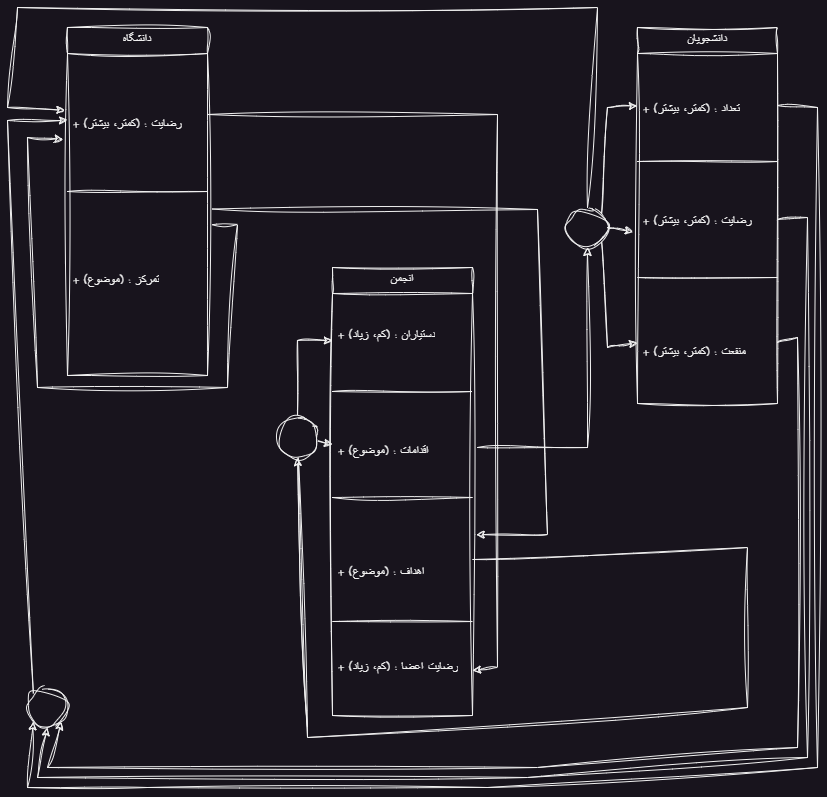

The diagram above was exported from draw.io. Its source (the exported page's mxGraphModel, read from the mxfile embedded in the PNG):
<mxGraphModel dx="1257" dy="760" grid="1" gridSize="10" guides="1" tooltips="1" connect="1" arrows="1" fold="1" page="1" pageScale="1" pageWidth="850" pageHeight="1100" math="0" shadow="0">
  <root>
    <mxCell id="0" />
    <mxCell id="1" parent="0" />
    <mxCell id="4T0wYjafZ2FAUHk0yOGW-20" value="دانشگاه" style="swimlane;fontStyle=0;childLayout=stackLayout;horizontal=1;startSize=26;fillColor=none;horizontalStack=0;resizeParent=1;resizeParentMax=0;resizeLast=0;collapsible=1;marginBottom=0;whiteSpace=wrap;html=1;sketch=1;hachureGap=4;jiggle=2;curveFitting=1;fontFamily=Architects Daughter;fontSource=https%3A%2F%2Ffonts.googleapis.com%2Fcss%3Ffamily%3DArchitects%2BDaughter;points=[[0,0,0,0,0],[0,0.25,0,0,0],[0,0.5,0,0,0],[0,0.75,0,0,0],[0,1,0,0,0],[0.25,0,0,0,0],[0.25,1,0,0,0],[0.5,0,0,0,0],[0.5,1,0,0,0],[0.75,0,0,0,0],[0.75,1,0,0,0],[1,0,0,0,0],[1,0.25,0,0,0],[1,0.5,0,0,0],[1,0.75,0,0,0],[1,1,0,0,0]];" vertex="1" parent="1">
      <mxGeometry x="90" y="40" width="140" height="348" as="geometry">
        <mxRectangle x="60" y="50" width="70" height="30" as="alternateBounds" />
      </mxGeometry>
    </mxCell>
    <mxCell id="4T0wYjafZ2FAUHk0yOGW-22" value="&lt;div&gt;&lt;br&gt;&lt;/div&gt;&lt;div&gt;&lt;br&gt;&lt;/div&gt;&lt;div&gt;&lt;br&gt;&lt;/div&gt;&lt;div&gt;&lt;br&gt;&lt;/div&gt;+ رضایت : (کمتر، بیشتر)" style="text;strokeColor=none;fillColor=none;align=left;verticalAlign=top;spacingLeft=4;spacingRight=4;overflow=hidden;rotatable=0;points=[[0,0.5],[1,0.5]];portConstraint=eastwest;whiteSpace=wrap;html=1;fontFamily=Architects Daughter;fontSource=https%3A%2F%2Ffonts.googleapis.com%2Fcss%3Ffamily%3DArchitects%2BDaughter;" vertex="1" parent="4T0wYjafZ2FAUHk0yOGW-20">
      <mxGeometry y="26" width="140" height="134" as="geometry" />
    </mxCell>
    <mxCell id="4T0wYjafZ2FAUHk0yOGW-65" value="" style="line;strokeWidth=1;fillColor=none;align=left;verticalAlign=middle;spacingTop=-1;spacingLeft=3;spacingRight=3;rotatable=0;labelPosition=right;points=[];portConstraint=eastwest;strokeColor=inherit;sketch=1;hachureGap=4;jiggle=2;curveFitting=1;fontFamily=Architects Daughter;fontSource=https%3A%2F%2Ffonts.googleapis.com%2Fcss%3Ffamily%3DArchitects%2BDaughter;" vertex="1" parent="4T0wYjafZ2FAUHk0yOGW-20">
      <mxGeometry y="160" width="140" height="8" as="geometry" />
    </mxCell>
    <mxCell id="4T0wYjafZ2FAUHk0yOGW-32" value="&lt;div&gt;&lt;br&gt;&lt;/div&gt;&lt;div&gt;&lt;br&gt;&lt;/div&gt;&lt;div&gt;&lt;br&gt;&lt;/div&gt;&lt;div&gt;&lt;br&gt;&lt;/div&gt;&lt;div&gt;&lt;br&gt;&lt;/div&gt;+ تمرکز : (موضوع)" style="text;strokeColor=none;fillColor=none;align=left;verticalAlign=top;spacingLeft=4;spacingRight=4;overflow=hidden;rotatable=0;points=[[0,0.5],[1,0.5]];portConstraint=eastwest;whiteSpace=wrap;html=1;fontFamily=Architects Daughter;fontSource=https%3A%2F%2Ffonts.googleapis.com%2Fcss%3Ffamily%3DArchitects%2BDaughter;" vertex="1" parent="4T0wYjafZ2FAUHk0yOGW-20">
      <mxGeometry y="168" width="140" height="180" as="geometry" />
    </mxCell>
    <mxCell id="4T0wYjafZ2FAUHk0yOGW-93" value="" style="endArrow=classic;html=1;rounded=0;sketch=1;hachureGap=4;jiggle=2;curveFitting=1;fontFamily=Architects Daughter;fontSource=https%3A%2F%2Ffonts.googleapis.com%2Fcss%3Ffamily%3DArchitects%2BDaughter;exitX=1.032;exitY=0.162;exitDx=0;exitDy=0;exitPerimeter=0;entryX=-0.03;entryY=0.638;entryDx=0;entryDy=0;entryPerimeter=0;" edge="1" parent="4T0wYjafZ2FAUHk0yOGW-20" source="4T0wYjafZ2FAUHk0yOGW-32" target="4T0wYjafZ2FAUHk0yOGW-22">
      <mxGeometry width="50" height="50" relative="1" as="geometry">
        <mxPoint x="290" y="440" as="sourcePoint" />
        <mxPoint x="340" y="390" as="targetPoint" />
        <Array as="points">
          <mxPoint x="170" y="197" />
          <mxPoint x="160" y="360" />
          <mxPoint x="-30" y="360" />
          <mxPoint x="-40" y="110" />
        </Array>
      </mxGeometry>
    </mxCell>
    <mxCell id="4T0wYjafZ2FAUHk0yOGW-25" value="دانشجویان" style="swimlane;fontStyle=0;childLayout=stackLayout;horizontal=1;startSize=26;fillColor=none;horizontalStack=0;resizeParent=1;resizeParentMax=0;resizeLast=0;collapsible=1;marginBottom=0;whiteSpace=wrap;html=1;sketch=1;hachureGap=4;jiggle=2;curveFitting=1;fontFamily=Architects Daughter;fontSource=https%3A%2F%2Ffonts.googleapis.com%2Fcss%3Ffamily%3DArchitects%2BDaughter;" vertex="1" parent="1">
      <mxGeometry x="660" y="40" width="140" height="376" as="geometry">
        <mxRectangle x="60" y="190" width="80" height="30" as="alternateBounds" />
      </mxGeometry>
    </mxCell>
    <mxCell id="4T0wYjafZ2FAUHk0yOGW-26" value="&lt;div&gt;&lt;br&gt;&lt;/div&gt;&lt;div&gt;&lt;br&gt;&lt;/div&gt;&lt;div&gt;&lt;br&gt;&lt;/div&gt;+ تعداد : (کمتر، بیشتر)" style="text;strokeColor=none;fillColor=none;align=left;verticalAlign=top;spacingLeft=4;spacingRight=4;overflow=hidden;rotatable=0;points=[[0,0.5],[1,0.5]];portConstraint=eastwest;whiteSpace=wrap;html=1;fontFamily=Architects Daughter;fontSource=https%3A%2F%2Ffonts.googleapis.com%2Fcss%3Ffamily%3DArchitects%2BDaughter;" vertex="1" parent="4T0wYjafZ2FAUHk0yOGW-25">
      <mxGeometry y="26" width="140" height="104" as="geometry" />
    </mxCell>
    <mxCell id="4T0wYjafZ2FAUHk0yOGW-69" value="" style="line;strokeWidth=1;fillColor=none;align=left;verticalAlign=middle;spacingTop=-1;spacingLeft=3;spacingRight=3;rotatable=0;labelPosition=right;points=[];portConstraint=eastwest;strokeColor=inherit;sketch=1;hachureGap=4;jiggle=2;curveFitting=1;fontFamily=Architects Daughter;fontSource=https%3A%2F%2Ffonts.googleapis.com%2Fcss%3Ffamily%3DArchitects%2BDaughter;" vertex="1" parent="4T0wYjafZ2FAUHk0yOGW-25">
      <mxGeometry y="130" width="140" height="8" as="geometry" />
    </mxCell>
    <mxCell id="4T0wYjafZ2FAUHk0yOGW-27" value="&lt;div&gt;&lt;br&gt;&lt;/div&gt;&lt;div&gt;&lt;br&gt;&lt;/div&gt;&lt;div&gt;&lt;br&gt;&lt;/div&gt;+ رضایت : (کمتر، بیشتر)" style="text;strokeColor=none;fillColor=none;align=left;verticalAlign=top;spacingLeft=4;spacingRight=4;overflow=hidden;rotatable=0;points=[[0,0.5],[1,0.5]];portConstraint=eastwest;whiteSpace=wrap;html=1;fontFamily=Architects Daughter;fontSource=https%3A%2F%2Ffonts.googleapis.com%2Fcss%3Ffamily%3DArchitects%2BDaughter;" vertex="1" parent="4T0wYjafZ2FAUHk0yOGW-25">
      <mxGeometry y="138" width="140" height="108" as="geometry" />
    </mxCell>
    <mxCell id="4T0wYjafZ2FAUHk0yOGW-71" value="" style="line;strokeWidth=1;fillColor=none;align=left;verticalAlign=middle;spacingTop=-1;spacingLeft=3;spacingRight=3;rotatable=0;labelPosition=right;points=[];portConstraint=eastwest;strokeColor=inherit;sketch=1;hachureGap=4;jiggle=2;curveFitting=1;fontFamily=Architects Daughter;fontSource=https%3A%2F%2Ffonts.googleapis.com%2Fcss%3Ffamily%3DArchitects%2BDaughter;" vertex="1" parent="4T0wYjafZ2FAUHk0yOGW-25">
      <mxGeometry y="246" width="140" height="8" as="geometry" />
    </mxCell>
    <mxCell id="4T0wYjafZ2FAUHk0yOGW-28" value="&lt;div&gt;&lt;br&gt;&lt;/div&gt;&lt;div&gt;&lt;br&gt;&lt;/div&gt;&lt;div&gt;&lt;br&gt;&lt;/div&gt;&lt;div&gt;&lt;br&gt;&lt;/div&gt;+ منفعت : (کمتر، بیشتر)" style="text;strokeColor=none;fillColor=none;align=left;verticalAlign=top;spacingLeft=4;spacingRight=4;overflow=hidden;rotatable=0;points=[[0,0.5],[1,0.5]];portConstraint=eastwest;whiteSpace=wrap;html=1;fontFamily=Architects Daughter;fontSource=https%3A%2F%2Ffonts.googleapis.com%2Fcss%3Ffamily%3DArchitects%2BDaughter;" vertex="1" parent="4T0wYjafZ2FAUHk0yOGW-25">
      <mxGeometry y="254" width="140" height="122" as="geometry" />
    </mxCell>
    <mxCell id="4T0wYjafZ2FAUHk0yOGW-33" value="انجمن" style="swimlane;fontStyle=0;childLayout=stackLayout;horizontal=1;startSize=26;fillColor=none;horizontalStack=0;resizeParent=1;resizeParentMax=0;resizeLast=0;collapsible=1;marginBottom=0;whiteSpace=wrap;html=1;sketch=1;hachureGap=4;jiggle=2;curveFitting=1;fontFamily=Architects Daughter;fontSource=https%3A%2F%2Ffonts.googleapis.com%2Fcss%3Ffamily%3DArchitects%2BDaughter;" vertex="1" parent="1">
      <mxGeometry x="355" y="280" width="140" height="448" as="geometry" />
    </mxCell>
    <mxCell id="4T0wYjafZ2FAUHk0yOGW-34" value="&lt;div&gt;&lt;br&gt;&lt;/div&gt;&lt;div&gt;&lt;br&gt;&lt;/div&gt;&lt;div&gt;&lt;span style=&quot;background-color: initial;&quot;&gt;+ دستیاران : (کم، زیاد)&lt;/span&gt;&lt;br&gt;&lt;/div&gt;" style="text;strokeColor=none;fillColor=none;align=left;verticalAlign=top;spacingLeft=4;spacingRight=4;overflow=hidden;rotatable=0;points=[[0,0.5],[1,0.5]];portConstraint=eastwest;whiteSpace=wrap;html=1;fontFamily=Architects Daughter;fontSource=https%3A%2F%2Ffonts.googleapis.com%2Fcss%3Ffamily%3DArchitects%2BDaughter;" vertex="1" parent="4T0wYjafZ2FAUHk0yOGW-33">
      <mxGeometry y="26" width="140" height="94" as="geometry" />
    </mxCell>
    <mxCell id="4T0wYjafZ2FAUHk0yOGW-66" value="" style="line;strokeWidth=1;fillColor=none;align=left;verticalAlign=middle;spacingTop=-1;spacingLeft=3;spacingRight=3;rotatable=0;labelPosition=right;points=[];portConstraint=eastwest;strokeColor=inherit;sketch=1;hachureGap=4;jiggle=2;curveFitting=1;fontFamily=Architects Daughter;fontSource=https%3A%2F%2Ffonts.googleapis.com%2Fcss%3Ffamily%3DArchitects%2BDaughter;" vertex="1" parent="4T0wYjafZ2FAUHk0yOGW-33">
      <mxGeometry y="120" width="140" height="8" as="geometry" />
    </mxCell>
    <mxCell id="4T0wYjafZ2FAUHk0yOGW-35" value="&lt;div&gt;&lt;br&gt;&lt;/div&gt;&lt;div&gt;&lt;br&gt;&lt;/div&gt;&lt;div&gt;&lt;br&gt;&lt;/div&gt;+ اقدامات : (موضوع)" style="text;strokeColor=none;fillColor=none;align=left;verticalAlign=top;spacingLeft=4;spacingRight=4;overflow=hidden;rotatable=0;points=[[0,0.5],[1,0.5]];portConstraint=eastwest;whiteSpace=wrap;html=1;fontFamily=Architects Daughter;fontSource=https%3A%2F%2Ffonts.googleapis.com%2Fcss%3Ffamily%3DArchitects%2BDaughter;" vertex="1" parent="4T0wYjafZ2FAUHk0yOGW-33">
      <mxGeometry y="128" width="140" height="98" as="geometry" />
    </mxCell>
    <mxCell id="4T0wYjafZ2FAUHk0yOGW-67" value="" style="line;strokeWidth=1;fillColor=none;align=left;verticalAlign=middle;spacingTop=-1;spacingLeft=3;spacingRight=3;rotatable=0;labelPosition=right;points=[];portConstraint=eastwest;strokeColor=inherit;sketch=1;hachureGap=4;jiggle=2;curveFitting=1;fontFamily=Architects Daughter;fontSource=https%3A%2F%2Ffonts.googleapis.com%2Fcss%3Ffamily%3DArchitects%2BDaughter;" vertex="1" parent="4T0wYjafZ2FAUHk0yOGW-33">
      <mxGeometry y="226" width="140" height="8" as="geometry" />
    </mxCell>
    <mxCell id="4T0wYjafZ2FAUHk0yOGW-36" value="&lt;div&gt;&lt;br&gt;&lt;/div&gt;&lt;div&gt;&lt;br&gt;&lt;/div&gt;&lt;div&gt;&lt;br&gt;&lt;/div&gt;&lt;div&gt;&lt;br&gt;&lt;/div&gt;+ اهداف : (موضوع)" style="text;strokeColor=none;fillColor=none;align=left;verticalAlign=top;spacingLeft=4;spacingRight=4;overflow=hidden;rotatable=0;points=[[0,0.5],[1,0.5]];portConstraint=eastwest;whiteSpace=wrap;html=1;fontFamily=Architects Daughter;fontSource=https%3A%2F%2Ffonts.googleapis.com%2Fcss%3Ffamily%3DArchitects%2BDaughter;" vertex="1" parent="4T0wYjafZ2FAUHk0yOGW-33">
      <mxGeometry y="234" width="140" height="116" as="geometry" />
    </mxCell>
    <mxCell id="4T0wYjafZ2FAUHk0yOGW-68" value="" style="line;strokeWidth=1;fillColor=none;align=left;verticalAlign=middle;spacingTop=-1;spacingLeft=3;spacingRight=3;rotatable=0;labelPosition=right;points=[];portConstraint=eastwest;strokeColor=inherit;sketch=1;hachureGap=4;jiggle=2;curveFitting=1;fontFamily=Architects Daughter;fontSource=https%3A%2F%2Ffonts.googleapis.com%2Fcss%3Ffamily%3DArchitects%2BDaughter;" vertex="1" parent="4T0wYjafZ2FAUHk0yOGW-33">
      <mxGeometry y="350" width="140" height="8" as="geometry" />
    </mxCell>
    <mxCell id="4T0wYjafZ2FAUHk0yOGW-37" value="&lt;div&gt;&lt;br&gt;&lt;/div&gt;&lt;div&gt;&lt;br&gt;&lt;/div&gt;+ رضایت اعضا : (کم، زیاد)" style="text;strokeColor=none;fillColor=none;align=left;verticalAlign=top;spacingLeft=4;spacingRight=4;overflow=hidden;rotatable=0;points=[[0,0.5],[1,0.5]];portConstraint=eastwest;whiteSpace=wrap;html=1;fontFamily=Architects Daughter;fontSource=https%3A%2F%2Ffonts.googleapis.com%2Fcss%3Ffamily%3DArchitects%2BDaughter;" vertex="1" parent="4T0wYjafZ2FAUHk0yOGW-33">
      <mxGeometry y="358" width="140" height="90" as="geometry" />
    </mxCell>
    <mxCell id="4T0wYjafZ2FAUHk0yOGW-80" value="" style="endArrow=classic;html=1;rounded=0;sketch=1;hachureGap=4;jiggle=2;curveFitting=1;fontFamily=Architects Daughter;fontSource=https%3A%2F%2Ffonts.googleapis.com%2Fcss%3Ffamily%3DArchitects%2BDaughter;exitX=1;exitY=0.5;exitDx=0;exitDy=0;entryX=0;entryY=0.5;entryDx=0;entryDy=0;" edge="1" parent="4T0wYjafZ2FAUHk0yOGW-33" source="4T0wYjafZ2FAUHk0yOGW-36" target="4T0wYjafZ2FAUHk0yOGW-35">
      <mxGeometry width="50" height="50" relative="1" as="geometry">
        <mxPoint x="25" y="230" as="sourcePoint" />
        <mxPoint x="75" y="180" as="targetPoint" />
        <Array as="points">
          <mxPoint x="415" y="280" />
          <mxPoint x="415" y="440" />
          <mxPoint x="-25" y="470" />
          <mxPoint x="-35" y="170" />
        </Array>
      </mxGeometry>
    </mxCell>
    <mxCell id="4T0wYjafZ2FAUHk0yOGW-74" value="" style="ellipse;whiteSpace=wrap;html=1;aspect=fixed;sketch=1;hachureGap=4;jiggle=2;curveFitting=1;fontFamily=Architects Daughter;fontSource=https%3A%2F%2Ffonts.googleapis.com%2Fcss%3Ffamily%3DArchitects%2BDaughter;" vertex="1" parent="1">
      <mxGeometry x="590" y="220" width="40" height="40" as="geometry" />
    </mxCell>
    <mxCell id="4T0wYjafZ2FAUHk0yOGW-77" value="" style="endArrow=classic;html=1;rounded=0;sketch=1;hachureGap=4;jiggle=2;curveFitting=1;fontFamily=Architects Daughter;fontSource=https%3A%2F%2Ffonts.googleapis.com%2Fcss%3Ffamily%3DArchitects%2BDaughter;exitX=1;exitY=0.5;exitDx=0;exitDy=0;entryX=-0.03;entryY=0.614;entryDx=0;entryDy=0;entryPerimeter=0;" edge="1" parent="1" source="4T0wYjafZ2FAUHk0yOGW-74" target="4T0wYjafZ2FAUHk0yOGW-27">
      <mxGeometry width="50" height="50" relative="1" as="geometry">
        <mxPoint x="380" y="360" as="sourcePoint" />
        <mxPoint x="430" y="310" as="targetPoint" />
      </mxGeometry>
    </mxCell>
    <mxCell id="4T0wYjafZ2FAUHk0yOGW-78" value="" style="endArrow=classic;html=1;rounded=0;sketch=1;hachureGap=4;jiggle=2;curveFitting=1;fontFamily=Architects Daughter;fontSource=https%3A%2F%2Ffonts.googleapis.com%2Fcss%3Ffamily%3DArchitects%2BDaughter;exitX=1;exitY=1;exitDx=0;exitDy=0;entryX=0;entryY=0.5;entryDx=0;entryDy=0;" edge="1" parent="1" source="4T0wYjafZ2FAUHk0yOGW-74" target="4T0wYjafZ2FAUHk0yOGW-28">
      <mxGeometry width="50" height="50" relative="1" as="geometry">
        <mxPoint x="380" y="360" as="sourcePoint" />
        <mxPoint x="430" y="310" as="targetPoint" />
        <Array as="points">
          <mxPoint x="630" y="360" />
        </Array>
      </mxGeometry>
    </mxCell>
    <mxCell id="4T0wYjafZ2FAUHk0yOGW-79" value="" style="endArrow=classic;html=1;rounded=0;sketch=1;hachureGap=4;jiggle=2;curveFitting=1;fontFamily=Architects Daughter;fontSource=https%3A%2F%2Ffonts.googleapis.com%2Fcss%3Ffamily%3DArchitects%2BDaughter;exitX=1;exitY=0;exitDx=0;exitDy=0;entryX=0;entryY=0.5;entryDx=0;entryDy=0;" edge="1" parent="1" source="4T0wYjafZ2FAUHk0yOGW-74" target="4T0wYjafZ2FAUHk0yOGW-26">
      <mxGeometry width="50" height="50" relative="1" as="geometry">
        <mxPoint x="380" y="360" as="sourcePoint" />
        <mxPoint x="430" y="310" as="targetPoint" />
        <Array as="points">
          <mxPoint x="630" y="120" />
        </Array>
      </mxGeometry>
    </mxCell>
    <mxCell id="4T0wYjafZ2FAUHk0yOGW-83" value="" style="endArrow=classic;html=1;rounded=0;sketch=1;hachureGap=4;jiggle=2;curveFitting=1;fontFamily=Architects Daughter;fontSource=https%3A%2F%2Ffonts.googleapis.com%2Fcss%3Ffamily%3DArchitects%2BDaughter;entryX=0;entryY=0.5;entryDx=0;entryDy=0;exitX=0.5;exitY=0;exitDx=0;exitDy=0;" edge="1" parent="1" source="4T0wYjafZ2FAUHk0yOGW-84" target="4T0wYjafZ2FAUHk0yOGW-34">
      <mxGeometry width="50" height="50" relative="1" as="geometry">
        <mxPoint x="330" y="450" as="sourcePoint" />
        <mxPoint x="430" y="460" as="targetPoint" />
        <Array as="points">
          <mxPoint x="320" y="353" />
        </Array>
      </mxGeometry>
    </mxCell>
    <mxCell id="4T0wYjafZ2FAUHk0yOGW-84" value="" style="ellipse;whiteSpace=wrap;html=1;aspect=fixed;sketch=1;hachureGap=4;jiggle=2;curveFitting=1;fontFamily=Architects Daughter;fontSource=https://fonts.googleapis.com/css?family=Architects+Daughter;" vertex="1" parent="1">
      <mxGeometry x="300" y="430" width="40" height="40" as="geometry" />
    </mxCell>
    <mxCell id="4T0wYjafZ2FAUHk0yOGW-86" value="" style="endArrow=classic;html=1;rounded=0;sketch=1;hachureGap=4;jiggle=2;curveFitting=1;fontFamily=Architects Daughter;fontSource=https%3A%2F%2Ffonts.googleapis.com%2Fcss%3Ffamily%3DArchitects%2BDaughter;entryX=0.5;entryY=1;entryDx=0;entryDy=0;" edge="1" parent="1" target="4T0wYjafZ2FAUHk0yOGW-74">
      <mxGeometry width="50" height="50" relative="1" as="geometry">
        <mxPoint x="500" y="460" as="sourcePoint" />
        <mxPoint x="550" y="280" as="targetPoint" />
        <Array as="points">
          <mxPoint x="610" y="460" />
        </Array>
      </mxGeometry>
    </mxCell>
    <mxCell id="4T0wYjafZ2FAUHk0yOGW-87" value="" style="endArrow=classic;html=1;rounded=0;sketch=1;hachureGap=4;jiggle=2;curveFitting=1;fontFamily=Architects Daughter;fontSource=https%3A%2F%2Ffonts.googleapis.com%2Fcss%3Ffamily%3DArchitects%2BDaughter;entryX=0.5;entryY=1;entryDx=0;entryDy=0;" edge="1" parent="1" target="4T0wYjafZ2FAUHk0yOGW-84">
      <mxGeometry width="50" height="50" relative="1" as="geometry">
        <mxPoint x="330" y="740" as="sourcePoint" />
        <mxPoint x="430" y="450" as="targetPoint" />
      </mxGeometry>
    </mxCell>
    <mxCell id="4T0wYjafZ2FAUHk0yOGW-88" value="" style="ellipse;whiteSpace=wrap;html=1;aspect=fixed;sketch=1;hachureGap=4;jiggle=2;curveFitting=1;fontFamily=Architects Daughter;fontSource=https://fonts.googleapis.com/css?family=Architects+Daughter;" vertex="1" parent="1">
      <mxGeometry x="50" y="700" width="40" height="40" as="geometry" />
    </mxCell>
    <mxCell id="4T0wYjafZ2FAUHk0yOGW-89" value="" style="endArrow=classic;html=1;rounded=0;sketch=1;hachureGap=4;jiggle=2;curveFitting=1;fontFamily=Architects Daughter;fontSource=https%3A%2F%2Ffonts.googleapis.com%2Fcss%3Ffamily%3DArchitects%2BDaughter;exitX=1;exitY=0.5;exitDx=0;exitDy=0;entryX=0;entryY=1;entryDx=0;entryDy=0;" edge="1" parent="1" source="4T0wYjafZ2FAUHk0yOGW-26" target="4T0wYjafZ2FAUHk0yOGW-88">
      <mxGeometry width="50" height="50" relative="1" as="geometry">
        <mxPoint x="380" y="500" as="sourcePoint" />
        <mxPoint x="430" y="450" as="targetPoint" />
        <Array as="points">
          <mxPoint x="840" y="120" />
          <mxPoint x="840" y="780" />
          <mxPoint x="510" y="800" />
          <mxPoint x="170" y="800" />
          <mxPoint x="50" y="800" />
        </Array>
      </mxGeometry>
    </mxCell>
    <mxCell id="4T0wYjafZ2FAUHk0yOGW-90" value="" style="endArrow=classic;html=1;rounded=0;sketch=1;hachureGap=4;jiggle=2;curveFitting=1;fontFamily=Architects Daughter;fontSource=https%3A%2F%2Ffonts.googleapis.com%2Fcss%3Ffamily%3DArchitects%2BDaughter;exitX=1;exitY=0.5;exitDx=0;exitDy=0;entryX=0.5;entryY=1;entryDx=0;entryDy=0;" edge="1" parent="1" source="4T0wYjafZ2FAUHk0yOGW-27" target="4T0wYjafZ2FAUHk0yOGW-88">
      <mxGeometry width="50" height="50" relative="1" as="geometry">
        <mxPoint x="380" y="480" as="sourcePoint" />
        <mxPoint x="430" y="430" as="targetPoint" />
        <Array as="points">
          <mxPoint x="830" y="230" />
          <mxPoint x="830" y="770" />
          <mxPoint x="550" y="790" />
          <mxPoint x="60" y="790" />
        </Array>
      </mxGeometry>
    </mxCell>
    <mxCell id="4T0wYjafZ2FAUHk0yOGW-91" value="" style="endArrow=classic;html=1;rounded=0;sketch=1;hachureGap=4;jiggle=2;curveFitting=1;fontFamily=Architects Daughter;fontSource=https%3A%2F%2Ffonts.googleapis.com%2Fcss%3Ffamily%3DArchitects%2BDaughter;exitX=1;exitY=0.5;exitDx=0;exitDy=0;entryX=1;entryY=1;entryDx=0;entryDy=0;" edge="1" parent="1" source="4T0wYjafZ2FAUHk0yOGW-28" target="4T0wYjafZ2FAUHk0yOGW-88">
      <mxGeometry width="50" height="50" relative="1" as="geometry">
        <mxPoint x="380" y="480" as="sourcePoint" />
        <mxPoint x="430" y="430" as="targetPoint" />
        <Array as="points">
          <mxPoint x="820" y="350" />
          <mxPoint x="820" y="760" />
          <mxPoint x="560" y="780" />
          <mxPoint x="70" y="780" />
        </Array>
      </mxGeometry>
    </mxCell>
    <mxCell id="4T0wYjafZ2FAUHk0yOGW-92" value="" style="endArrow=classic;html=1;rounded=0;sketch=1;hachureGap=4;jiggle=2;curveFitting=1;fontFamily=Architects Daughter;fontSource=https%3A%2F%2Ffonts.googleapis.com%2Fcss%3Ffamily%3DArchitects%2BDaughter;exitX=0;exitY=0;exitDx=0;exitDy=0;entryX=0;entryY=0.5;entryDx=0;entryDy=0;" edge="1" parent="1" source="4T0wYjafZ2FAUHk0yOGW-88" target="4T0wYjafZ2FAUHk0yOGW-22">
      <mxGeometry width="50" height="50" relative="1" as="geometry">
        <mxPoint x="380" y="480" as="sourcePoint" />
        <mxPoint x="80" y="150" as="targetPoint" />
        <Array as="points">
          <mxPoint x="30" y="133" />
        </Array>
      </mxGeometry>
    </mxCell>
    <mxCell id="4T0wYjafZ2FAUHk0yOGW-94" value="" style="endArrow=classic;html=1;rounded=0;sketch=1;hachureGap=4;jiggle=2;curveFitting=1;fontFamily=Architects Daughter;fontSource=https%3A%2F%2Ffonts.googleapis.com%2Fcss%3Ffamily%3DArchitects%2BDaughter;exitX=1;exitY=0.25;exitDx=0;exitDy=0;exitPerimeter=0;entryX=1;entryY=0.5;entryDx=0;entryDy=0;" edge="1" parent="1" source="4T0wYjafZ2FAUHk0yOGW-20" target="4T0wYjafZ2FAUHk0yOGW-37">
      <mxGeometry width="50" height="50" relative="1" as="geometry">
        <mxPoint x="380" y="480" as="sourcePoint" />
        <mxPoint x="430" y="430" as="targetPoint" />
        <Array as="points">
          <mxPoint x="520" y="127" />
          <mxPoint x="520" y="680" />
        </Array>
      </mxGeometry>
    </mxCell>
    <mxCell id="4T0wYjafZ2FAUHk0yOGW-96" value="" style="endArrow=classic;html=1;rounded=0;sketch=1;hachureGap=4;jiggle=2;curveFitting=1;fontFamily=Architects Daughter;fontSource=https%3A%2F%2Ffonts.googleapis.com%2Fcss%3Ffamily%3DArchitects%2BDaughter;entryX=-0.019;entryY=0.424;entryDx=0;entryDy=0;entryPerimeter=0;exitX=0.5;exitY=0;exitDx=0;exitDy=0;exitPerimeter=0;" edge="1" parent="1" source="4T0wYjafZ2FAUHk0yOGW-74" target="4T0wYjafZ2FAUHk0yOGW-22">
      <mxGeometry width="50" height="50" relative="1" as="geometry">
        <mxPoint x="610" y="210" as="sourcePoint" />
        <mxPoint x="430" y="280" as="targetPoint" />
        <Array as="points">
          <mxPoint x="620" y="20" />
          <mxPoint x="40" y="20" />
          <mxPoint x="30" y="120" />
        </Array>
      </mxGeometry>
    </mxCell>
    <mxCell id="4T0wYjafZ2FAUHk0yOGW-97" value="" style="endArrow=classic;html=1;rounded=0;sketch=1;hachureGap=4;jiggle=2;curveFitting=1;fontFamily=Architects Daughter;fontSource=https%3A%2F%2Ffonts.googleapis.com%2Fcss%3Ffamily%3DArchitects%2BDaughter;exitX=1.032;exitY=0.075;exitDx=0;exitDy=0;exitPerimeter=0;entryX=1.027;entryY=0.286;entryDx=0;entryDy=0;entryPerimeter=0;" edge="1" parent="1" source="4T0wYjafZ2FAUHk0yOGW-32" target="4T0wYjafZ2FAUHk0yOGW-36">
      <mxGeometry width="50" height="50" relative="1" as="geometry">
        <mxPoint x="380" y="480" as="sourcePoint" />
        <mxPoint x="430" y="430" as="targetPoint" />
        <Array as="points">
          <mxPoint x="560" y="222" />
          <mxPoint x="570" y="547" />
        </Array>
      </mxGeometry>
    </mxCell>
  </root>
</mxGraphModel>